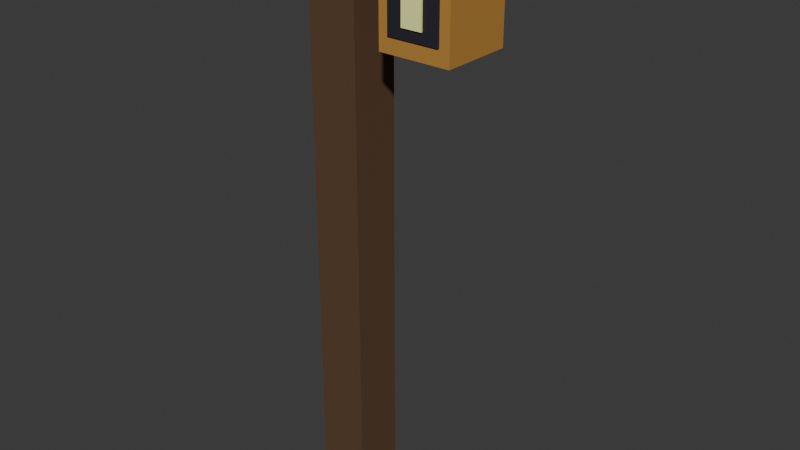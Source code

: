 # Source: lamp_post.blend  (saved by Blender 5.1.30; exported with 4.5.12 LTS)
import bpy
from mathutils import Matrix  # noqa: F401  (used for matrix-valued properties, if any)

bpy.ops.wm.read_factory_settings(use_empty=True)
scene = bpy.context.scene
scene.name = 'Scene'

# ---- collections
col_collection = bpy.data.collections.new('Collection'); scene.collection.children.link(col_collection)

# ---- materials (node trees are filled in below, after node groups)
mat_lp_timber = bpy.data.materials.new('lp_timber')
mat_lp_timber.diffuse_color = (0.1022, 0.05286, 0.02315, 1.0)
mat_lp_brass = bpy.data.materials.new('lp_brass')
mat_lp_brass.diffuse_color = (0.4793, 0.2384, 0.04374, 1.0)
mat_lp_glass = bpy.data.materials.new('lp_glass')
mat_lp_glass.diffuse_color = (0.01764, 0.0137, 0.02519, 1.0)
mat_lp_flame = bpy.data.materials.new('lp_flame')
mat_lp_flame.diffuse_color = (1.0, 0.624, 0.1022, 1.0)

# ---- material node trees
mat_lp_timber.use_nodes = True; mat_lp_timber.node_tree.nodes.clear()
_N = mat_lp_timber.node_tree.nodes; _L = mat_lp_timber.node_tree.links
n0 = _N.new('ShaderNodeBsdfPrincipled'); n0.name = 'Principled BSDF'; n0.location = (-200, 100)
n0.inputs[0].default_value = (0.1022, 0.05286, 0.02315, 1.0)
n0.inputs[2].default_value = 0.8
n1 = _N.new('ShaderNodeOutputMaterial'); n1.name = 'Material Output'; n1.location = (200, 100)
_L.new(n0.outputs[0], n1.inputs[0])
n1.is_active_output = True
mat_lp_brass.use_nodes = True; mat_lp_brass.node_tree.nodes.clear()
_N = mat_lp_brass.node_tree.nodes; _L = mat_lp_brass.node_tree.links
n0 = _N.new('ShaderNodeBsdfPrincipled'); n0.name = 'Principled BSDF'; n0.location = (-200, 100)
n0.inputs[0].default_value = (0.4793, 0.2384, 0.04374, 1.0)
n0.inputs[2].default_value = 0.8
n1 = _N.new('ShaderNodeOutputMaterial'); n1.name = 'Material Output'; n1.location = (200, 100)
_L.new(n0.outputs[0], n1.inputs[0])
n1.is_active_output = True
mat_lp_glass.use_nodes = True; mat_lp_glass.node_tree.nodes.clear()
_N = mat_lp_glass.node_tree.nodes; _L = mat_lp_glass.node_tree.links
n0 = _N.new('ShaderNodeBsdfPrincipled'); n0.name = 'Principled BSDF'; n0.location = (-200, 100)
n0.inputs[0].default_value = (0.01764, 0.0137, 0.02519, 1.0)
n0.inputs[2].default_value = 0.8
n1 = _N.new('ShaderNodeOutputMaterial'); n1.name = 'Material Output'; n1.location = (200, 100)
_L.new(n0.outputs[0], n1.inputs[0])
n1.is_active_output = True
mat_lp_flame.use_nodes = True; mat_lp_flame.node_tree.nodes.clear()
_N = mat_lp_flame.node_tree.nodes; _L = mat_lp_flame.node_tree.links
n0 = _N.new('ShaderNodeBsdfPrincipled'); n0.name = 'Principled BSDF'; n0.location = (-200, 100)
n0.inputs[0].default_value = (0.9788, 1.0, 0.3794, 1.0)
n0.inputs[2].default_value = 0.8
n1 = _N.new('ShaderNodeOutputMaterial'); n1.name = 'Material Output'; n1.location = (200, 100)
_L.new(n0.outputs[0], n1.inputs[0])
n1.is_active_output = True

# ---- world
world_world = bpy.data.worlds.new('World'); scene.world = world_world
world_world.use_nodes = True; world_world.node_tree.nodes.clear()
_N = world_world.node_tree.nodes; _L = world_world.node_tree.links
n0 = _N.new('ShaderNodeOutputWorld'); n0.name = 'World Output'; n0.location = (200, 100)
n1 = _N.new('ShaderNodeBackground'); n1.name = 'Background'; n1.location = (-200, 100)
n1.inputs[0].default_value = (0.05088, 0.05088, 0.05088, 1.0)
_L.new(n1.outputs[0], n0.inputs[0])
n0.is_active_output = True
world_world.color = (0.05088, 0.05088, 0.05088)
world_world.sun_shadow_jitter_overblur = 0.0

# ---- meshes
me_lamp_post = bpy.data.meshes.new('lamp_post')
me_lamp_post.from_pydata([(-0.03125, -0.03125, 0.0), (-0.03125, -0.03125, 0.7), (-0.03125, 0.03125, 0.0), (-0.03125, 0.03125, 0.7), (0.03125, -0.03125, 0.0), (0.03125, -0.03125, 0.7), (0.03125, 0.03125, 0.0), (0.03125, 0.03125, 0.7), (-0.03125, -0.03125, 0.6875), (-0.03125, -0.03125, 0.725), (-0.03125, 0.03125, 0.6875), (-0.03125, 0.03125, 0.725), (0.1312, -0.03125, 0.6875), (0.1312, -0.03125, 0.725), (0.1312, 0.03125, 0.6875), (0.1312, 0.03125, 0.725), (0.075, -0.04375, 0.575), (0.075, -0.04375, 0.6875), (0.075, 0.04375, 0.575), (0.075, 0.04375, 0.6875), (0.1625, -0.04375, 0.575), (0.1625, -0.04375, 0.6875), (0.1625, 0.04375, 0.575), (0.1625, 0.04375, 0.6875), (0.0875, -0.04575, 0.5938), (0.0875, -0.04575, 0.6688), (0.0875, 0.04575, 0.5938), (0.0875, 0.04575, 0.6688), (0.15, -0.04575, 0.5938), (0.15, -0.04575, 0.6688), (0.15, 0.04575, 0.5938), (0.15, 0.04575, 0.6688), (0.1062, -0.04775, 0.6063), (0.1062, -0.04775, 0.6562), (0.1062, 0.04775, 0.6063), (0.1062, 0.04775, 0.6562), (0.1312, -0.04775, 0.6063), (0.1312, -0.04775, 0.6562), (0.1312, 0.04775, 0.6063), (0.1312, 0.04775, 0.6562)], [], [(0, 1, 3, 2), (2, 3, 7, 6), (6, 7, 5, 4), (4, 5, 1, 0), (2, 6, 4, 0), (7, 3, 1, 5), (8, 9, 11, 10), (10, 11, 15, 14), (14, 15, 13, 12), (12, 13, 9, 8), (10, 14, 12, 8), (15, 11, 9, 13), (16, 17, 19, 18), (18, 19, 23, 22), (22, 23, 21, 20), (20, 21, 17, 16), (18, 22, 20, 16), (23, 19, 17, 21), (24, 25, 27, 26), (26, 27, 31, 30), (30, 31, 29, 28), (28, 29, 25, 24), (26, 30, 28, 24), (31, 27, 25, 29), (32, 33, 35, 34), (34, 35, 39, 38), (38, 39, 37, 36), (36, 37, 33, 32), (34, 38, 36, 32), (39, 35, 33, 37)])
me_lamp_post.polygons.foreach_set('material_index', [0, 0, 0, 0, 0, 0, 0, 0, 0, 0, 0, 0, 1, 1, 1, 1, 1, 1, 2, 2, 2, 2, 2, 2, 3, 3, 3, 3, 3, 3])
_uv = me_lamp_post.uv_layers.new(name='UVMap')
_uv.uv.foreach_set('vector', [0.375, 0.0, 0.625, 0.0, 0.625, 0.25, 0.375, 0.25, 0.375, 0.25, 0.625, 0.25, 0.625, 0.5, 0.375, 0.5, 0.375, 0.5, 0.625, 0.5, 0.625, 0.75, 0.375, 0.75, 0.375, 0.75, 0.625, 0.75, 0.625, 1.0, 0.375, 1.0, 0.125, 0.5, 0.375, 0.5, 0.375, 0.75, 0.125, 0.75, 0.625, 0.5, 0.875, 0.5, 0.875, 0.75, 0.625, 0.75, 0.375, 0.0, 0.625, 0.0, 0.625, 0.25, 0.375, 0.25, 0.375, 0.25, 0.625, 0.25, 0.625, 0.5, 0.375, 0.5, 0.375, 0.5, 0.625, 0.5, 0.625, 0.75, 0.375, 0.75, 0.375, 0.75, 0.625, 0.75, 0.625, 1.0, 0.375, 1.0, 0.125, 0.5, 0.375, 0.5, 0.375, 0.75, 0.125, 0.75, 0.625, 0.5, 0.875, 0.5, 0.875, 0.75, 0.625, 0.75, 0.375, 0.0, 0.625, 0.0, 0.625, 0.25, 0.375, 0.25, 0.375, 0.25, 0.625, 0.25, 0.625, 0.5, 0.375, 0.5, 0.375, 0.5, 0.625, 0.5, 0.625, 0.75, 0.375, 0.75, 0.375, 0.75, 0.625, 0.75, 0.625, 1.0, 0.375, 1.0, 0.125, 0.5, 0.375, 0.5, 0.375, 0.75, 0.125, 0.75, 0.625, 0.5, 0.875, 0.5, 0.875, 0.75, 0.625, 0.75, 0.375, 0.0, 0.625, 0.0, 0.625, 0.25, 0.375, 0.25, 0.375, 0.25, 0.625, 0.25, 0.625, 0.5, 0.375, 0.5, 0.375, 0.5, 0.625, 0.5, 0.625, 0.75, 0.375, 0.75, 0.375, 0.75, 0.625, 0.75, 0.625, 1.0, 0.375, 1.0, 0.125, 0.5, 0.375, 0.5, 0.375, 0.75, 0.125, 0.75, 0.625, 0.5, 0.875, 0.5, 0.875, 0.75, 0.625, 0.75, 0.375, 0.0, 0.625, 0.0, 0.625, 0.25, 0.375, 0.25, 0.375, 0.25, 0.625, 0.25, 0.625, 0.5, 0.375, 0.5, 0.375, 0.5, 0.625, 0.5, 0.625, 0.75, 0.375, 0.75, 0.375, 0.75, 0.625, 0.75, 0.625, 1.0, 0.375, 1.0, 0.125, 0.5, 0.375, 0.5, 0.375, 0.75, 0.125, 0.75, 0.625, 0.5, 0.875, 0.5, 0.875, 0.75, 0.625, 0.75])
me_lamp_post.materials.append(mat_lp_timber)
me_lamp_post.materials.append(mat_lp_brass)
me_lamp_post.materials.append(mat_lp_glass)
me_lamp_post.materials.append(mat_lp_flame)
me_lamp_post.update()

# ---- objects
ob_lamp_post = bpy.data.objects.new('lamp_post', me_lamp_post)

# ---- transforms, parenting, visibility, modifiers, constraints
ob_lamp_post.location = (0.0, 0.0, 0.0)

# ---- collection membership
col_collection.objects.link(ob_lamp_post)

# ---- scene / render settings (as saved in the file)
scene.frame_start = 1; scene.frame_end = 250; scene.frame_set(1)
scene.render.engine = 'BLENDER_EEVEE_NEXT'
scene.render.bake_bias = 0.0
scene.render.bake_samples = 0
scene.cycles.sampling_pattern = 'TABULATED_SOBOL'
scene.eevee.use_volume_custom_range = False
bpy.context.view_layer.update()

# ---- added for rendering (the .blend has no active camera and no usable light): camera, sun
cam_auto = bpy.data.cameras.new('AutoCamera')
cam_auto.lens = 50.0
cam_auto.sensor_width = 36.0
cam_auto.clip_end = 1000.0
ob_auto_camera = bpy.data.objects.new('AutoCamera', cam_auto)
scene.collection.objects.link(ob_auto_camera)
ob_auto_camera.location = (0.765553, -0.839913, 0.922442)
ob_auto_camera.rotation_euler = (1.09748, -7.21219e-08, 0.694738)
scene.camera = ob_auto_camera
light_auto_sun = bpy.data.lights.new('AutoSun', 'SUN')
light_auto_sun.energy = 3.0
light_auto_sun.angle = 0.0523599
ob_auto_sun = bpy.data.objects.new('AutoSun', light_auto_sun)
scene.collection.objects.link(ob_auto_sun)
ob_auto_sun.rotation_euler = (0.872665, 0.174533, 0.523599)
bpy.context.view_layer.update()
